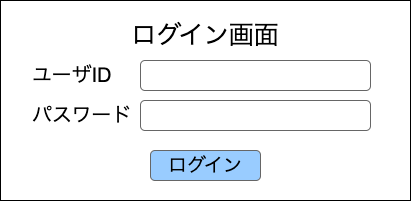

The diagram above was exported from draw.io. Its source (the exported page's mxGraphModel, read from the mxfile embedded in the PNG):
<mxGraphModel dx="1063" dy="730" grid="1" gridSize="10" guides="1" tooltips="1" connect="1" arrows="1" fold="1" page="1" pageScale="1" pageWidth="827" pageHeight="1169" background="#ffffff" math="0" shadow="0">
  <root>
    <mxCell id="0" />
    <mxCell id="1" parent="0" />
    <mxCell id="56" value="" style="whiteSpace=wrap;html=1;strokeColor=#000000;fontSize=15;fontColor=#000000;fillColor=#FFFFFF;" parent="1" vertex="1">
      <mxGeometry width="410" height="200" as="geometry" />
    </mxCell>
    <mxCell id="2" value="&lt;font color=&quot;#000000&quot; style=&quot;font-size: 25px;&quot;&gt;ログイン画面&lt;/font&gt;" style="text;html=1;strokeColor=none;fillColor=none;align=center;verticalAlign=middle;whiteSpace=wrap;rounded=0;fontSize=25;" parent="1" vertex="1">
      <mxGeometry x="30" y="20" width="350" height="30" as="geometry" />
    </mxCell>
    <mxCell id="4" value="&lt;font color=&quot;#000000&quot;&gt;ユーザID&lt;/font&gt;" style="text;html=1;strokeColor=none;fillColor=none;align=left;verticalAlign=middle;whiteSpace=wrap;rounded=0;fontSize=20;" parent="1" vertex="1">
      <mxGeometry x="30" y="60" width="180" height="30" as="geometry" />
    </mxCell>
    <mxCell id="54" value="ログイン" style="rounded=1;whiteSpace=wrap;html=1;fontSize=19;fontColor=#000000;fillColor=#99CCFF;strokeColor=#666666;align=center;" parent="1" vertex="1">
      <mxGeometry x="150" y="150" width="110" height="30" as="geometry" />
    </mxCell>
    <mxCell id="110" value="&amp;nbsp;" style="rounded=1;whiteSpace=wrap;html=1;fontSize=19;fontColor=#000000;fillColor=#FFFFFF;strokeColor=#666666;align=left;" vertex="1" parent="1">
      <mxGeometry x="140" y="60" width="230" height="30" as="geometry" />
    </mxCell>
    <mxCell id="112" value="&lt;font color=&quot;#000000&quot;&gt;パスワード&lt;/font&gt;" style="text;html=1;strokeColor=none;fillColor=none;align=left;verticalAlign=middle;whiteSpace=wrap;rounded=0;fontSize=20;" vertex="1" parent="1">
      <mxGeometry x="30" y="100" width="180" height="30" as="geometry" />
    </mxCell>
    <mxCell id="113" value="&amp;nbsp;" style="rounded=1;whiteSpace=wrap;html=1;fontSize=19;fontColor=#000000;fillColor=#FFFFFF;strokeColor=#666666;align=left;" vertex="1" parent="1">
      <mxGeometry x="140" y="100" width="230" height="30" as="geometry" />
    </mxCell>
  </root>
</mxGraphModel>